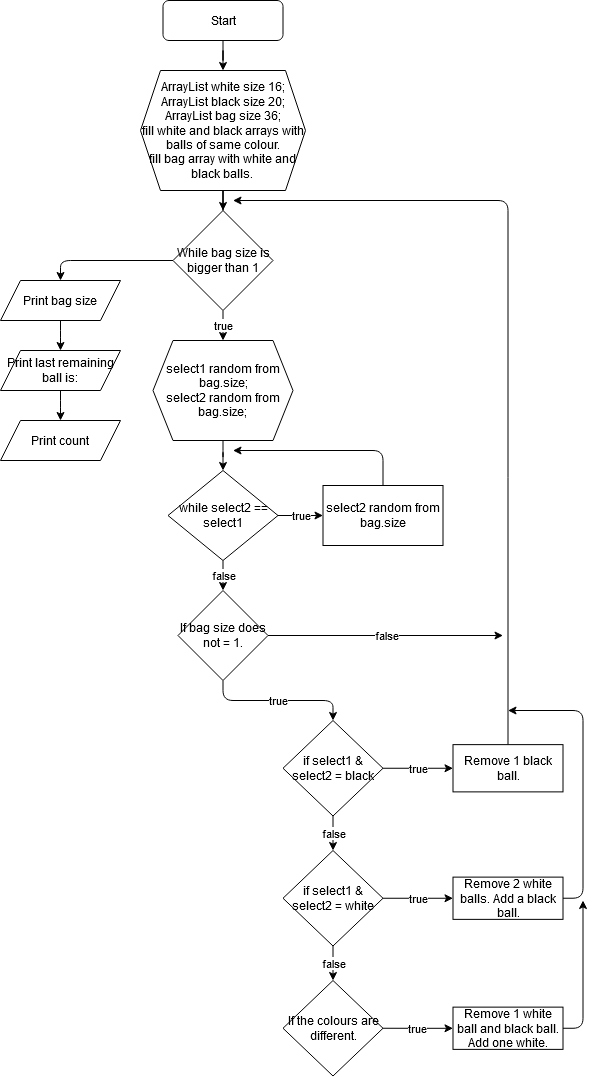

The diagram above was exported from draw.io. Its source (the exported page's mxGraphModel, read from the mxfile embedded in the PNG):
<mxGraphModel dx="1307" dy="887" grid="1" gridSize="10" guides="1" tooltips="1" connect="1" arrows="1" fold="1" page="1" pageScale="1" pageWidth="827" pageHeight="1169" math="0" shadow="0">
  <root>
    <mxCell id="0" />
    <mxCell id="1" parent="0" />
    <mxCell id="6nYO80QD4L5rVwFp7ds1-3" value="" style="edgeStyle=orthogonalEdgeStyle;rounded=0;orthogonalLoop=1;jettySize=auto;html=1;" edge="1" parent="1" source="6nYO80QD4L5rVwFp7ds1-1" target="6nYO80QD4L5rVwFp7ds1-2">
      <mxGeometry relative="1" as="geometry" />
    </mxCell>
    <mxCell id="6nYO80QD4L5rVwFp7ds1-1" value="Start" style="rounded=1;whiteSpace=wrap;html=1;" vertex="1" parent="1">
      <mxGeometry x="262.5" y="10" width="120" height="40" as="geometry" />
    </mxCell>
    <mxCell id="6nYO80QD4L5rVwFp7ds1-5" value="" style="edgeStyle=orthogonalEdgeStyle;rounded=0;orthogonalLoop=1;jettySize=auto;html=1;" edge="1" parent="1" source="6nYO80QD4L5rVwFp7ds1-2" target="6nYO80QD4L5rVwFp7ds1-4">
      <mxGeometry relative="1" as="geometry" />
    </mxCell>
    <mxCell id="6nYO80QD4L5rVwFp7ds1-2" value="&lt;div&gt;ArrayList white size 16;&lt;/div&gt;&lt;div&gt;ArrayList black size 20;&lt;/div&gt;&lt;div&gt;ArrayList bag size 36;&lt;/div&gt;&lt;div&gt;fill white and black arrays with balls of same colour.&lt;/div&gt;&lt;div&gt;fill bag array with white and black balls.&lt;br&gt;&lt;/div&gt;" style="shape=hexagon;perimeter=hexagonPerimeter2;whiteSpace=wrap;html=1;fixedSize=1;" vertex="1" parent="1">
      <mxGeometry x="240" y="80" width="165" height="120" as="geometry" />
    </mxCell>
    <mxCell id="6nYO80QD4L5rVwFp7ds1-44" value="true" style="edgeStyle=orthogonalEdgeStyle;rounded=1;orthogonalLoop=1;jettySize=auto;html=1;" edge="1" parent="1" source="6nYO80QD4L5rVwFp7ds1-4" target="6nYO80QD4L5rVwFp7ds1-8">
      <mxGeometry relative="1" as="geometry" />
    </mxCell>
    <mxCell id="6nYO80QD4L5rVwFp7ds1-50" style="edgeStyle=orthogonalEdgeStyle;rounded=1;jumpStyle=none;jumpSize=16;orthogonalLoop=1;jettySize=auto;html=1;exitX=0;exitY=0.5;exitDx=0;exitDy=0;entryX=0.5;entryY=0;entryDx=0;entryDy=0;" edge="1" parent="1" source="6nYO80QD4L5rVwFp7ds1-4" target="6nYO80QD4L5rVwFp7ds1-51">
      <mxGeometry relative="1" as="geometry">
        <mxPoint x="160" y="290" as="targetPoint" />
        <Array as="points">
          <mxPoint x="160" y="270" />
        </Array>
      </mxGeometry>
    </mxCell>
    <mxCell id="6nYO80QD4L5rVwFp7ds1-4" value="While bag size is bigger than 1" style="rhombus;whiteSpace=wrap;html=1;" vertex="1" parent="1">
      <mxGeometry x="272.5" y="220" width="100" height="100" as="geometry" />
    </mxCell>
    <mxCell id="6nYO80QD4L5rVwFp7ds1-36" value="" style="edgeStyle=orthogonalEdgeStyle;rounded=1;orthogonalLoop=1;jettySize=auto;html=1;" edge="1" parent="1" source="6nYO80QD4L5rVwFp7ds1-8" target="6nYO80QD4L5rVwFp7ds1-35">
      <mxGeometry relative="1" as="geometry" />
    </mxCell>
    <mxCell id="6nYO80QD4L5rVwFp7ds1-8" value="&lt;div&gt;select1 random from bag.size;&lt;/div&gt;&lt;div&gt;select2 random from bag.size;&lt;br&gt;&lt;/div&gt;" style="shape=hexagon;perimeter=hexagonPerimeter2;whiteSpace=wrap;html=1;fixedSize=1;" vertex="1" parent="1">
      <mxGeometry x="252.5" y="350" width="140" height="100" as="geometry" />
    </mxCell>
    <mxCell id="6nYO80QD4L5rVwFp7ds1-13" value="true" style="edgeStyle=orthogonalEdgeStyle;rounded=1;orthogonalLoop=1;jettySize=auto;html=1;exitX=0.5;exitY=1;exitDx=0;exitDy=0;" edge="1" parent="1" source="6nYO80QD4L5rVwFp7ds1-10" target="6nYO80QD4L5rVwFp7ds1-12">
      <mxGeometry relative="1" as="geometry">
        <mxPoint x="337.5" y="700" as="sourcePoint" />
      </mxGeometry>
    </mxCell>
    <mxCell id="6nYO80QD4L5rVwFp7ds1-49" value="false" style="edgeStyle=orthogonalEdgeStyle;rounded=1;jumpStyle=none;jumpSize=16;orthogonalLoop=1;jettySize=auto;html=1;exitX=1;exitY=0.5;exitDx=0;exitDy=0;" edge="1" parent="1" source="6nYO80QD4L5rVwFp7ds1-10">
      <mxGeometry relative="1" as="geometry">
        <mxPoint x="602.5" y="645" as="targetPoint" />
      </mxGeometry>
    </mxCell>
    <mxCell id="6nYO80QD4L5rVwFp7ds1-10" value="If bag size does not = 1." style="rhombus;whiteSpace=wrap;html=1;" vertex="1" parent="1">
      <mxGeometry x="277.5" y="600" width="90" height="90" as="geometry" />
    </mxCell>
    <mxCell id="6nYO80QD4L5rVwFp7ds1-15" value="true" style="edgeStyle=orthogonalEdgeStyle;rounded=0;orthogonalLoop=1;jettySize=auto;html=1;" edge="1" parent="1" source="6nYO80QD4L5rVwFp7ds1-12" target="6nYO80QD4L5rVwFp7ds1-14">
      <mxGeometry relative="1" as="geometry" />
    </mxCell>
    <mxCell id="6nYO80QD4L5rVwFp7ds1-17" value="false" style="edgeStyle=orthogonalEdgeStyle;rounded=0;orthogonalLoop=1;jettySize=auto;html=1;" edge="1" parent="1" source="6nYO80QD4L5rVwFp7ds1-12" target="6nYO80QD4L5rVwFp7ds1-16">
      <mxGeometry relative="1" as="geometry" />
    </mxCell>
    <mxCell id="6nYO80QD4L5rVwFp7ds1-12" value="if select1 &amp;amp; select2 = black" style="rhombus;whiteSpace=wrap;html=1;" vertex="1" parent="1">
      <mxGeometry x="382.5" y="730" width="100" height="95.5" as="geometry" />
    </mxCell>
    <mxCell id="6nYO80QD4L5rVwFp7ds1-41" style="edgeStyle=orthogonalEdgeStyle;rounded=1;orthogonalLoop=1;jettySize=auto;html=1;exitX=0.5;exitY=0;exitDx=0;exitDy=0;" edge="1" parent="1" source="6nYO80QD4L5rVwFp7ds1-14">
      <mxGeometry relative="1" as="geometry">
        <mxPoint x="332.5" y="210" as="targetPoint" />
        <Array as="points">
          <mxPoint x="607.5" y="210" />
        </Array>
      </mxGeometry>
    </mxCell>
    <mxCell id="6nYO80QD4L5rVwFp7ds1-14" value="Remove 1 black ball." style="whiteSpace=wrap;html=1;" vertex="1" parent="1">
      <mxGeometry x="552.5" y="754.13" width="110" height="47.25" as="geometry" />
    </mxCell>
    <mxCell id="6nYO80QD4L5rVwFp7ds1-19" value="true" style="edgeStyle=orthogonalEdgeStyle;rounded=0;orthogonalLoop=1;jettySize=auto;html=1;" edge="1" parent="1" source="6nYO80QD4L5rVwFp7ds1-16" target="6nYO80QD4L5rVwFp7ds1-18">
      <mxGeometry relative="1" as="geometry" />
    </mxCell>
    <mxCell id="6nYO80QD4L5rVwFp7ds1-21" value="&lt;div&gt;false&lt;/div&gt;" style="edgeStyle=orthogonalEdgeStyle;rounded=0;orthogonalLoop=1;jettySize=auto;html=1;entryX=0.5;entryY=0;entryDx=0;entryDy=0;" edge="1" parent="1" source="6nYO80QD4L5rVwFp7ds1-16" target="6nYO80QD4L5rVwFp7ds1-28">
      <mxGeometry relative="1" as="geometry">
        <mxPoint x="432.5" y="978.8699999999999" as="targetPoint" />
      </mxGeometry>
    </mxCell>
    <mxCell id="6nYO80QD4L5rVwFp7ds1-16" value="if select1 &amp;amp; select2 = white" style="rhombus;whiteSpace=wrap;html=1;" vertex="1" parent="1">
      <mxGeometry x="382.5" y="860" width="100" height="95.5" as="geometry" />
    </mxCell>
    <mxCell id="6nYO80QD4L5rVwFp7ds1-42" style="edgeStyle=orthogonalEdgeStyle;rounded=1;orthogonalLoop=1;jettySize=auto;html=1;exitX=1;exitY=0.5;exitDx=0;exitDy=0;" edge="1" parent="1" source="6nYO80QD4L5rVwFp7ds1-18">
      <mxGeometry relative="1" as="geometry">
        <mxPoint x="607.5" y="720" as="targetPoint" />
        <Array as="points">
          <mxPoint x="682.5" y="908" />
          <mxPoint x="682.5" y="720" />
        </Array>
      </mxGeometry>
    </mxCell>
    <mxCell id="6nYO80QD4L5rVwFp7ds1-18" value="Remove 2 white balls. Add a black ball." style="whiteSpace=wrap;html=1;" vertex="1" parent="1">
      <mxGeometry x="552.5" y="886.62" width="110" height="42.25" as="geometry" />
    </mxCell>
    <mxCell id="6nYO80QD4L5rVwFp7ds1-25" value="true" style="edgeStyle=orthogonalEdgeStyle;rounded=0;orthogonalLoop=1;jettySize=auto;html=1;exitX=1;exitY=0.5;exitDx=0;exitDy=0;" edge="1" parent="1" source="6nYO80QD4L5rVwFp7ds1-28" target="6nYO80QD4L5rVwFp7ds1-24">
      <mxGeometry relative="1" as="geometry">
        <mxPoint x="492.4755799755799" y="1037.3938095238095" as="sourcePoint" />
        <Array as="points" />
      </mxGeometry>
    </mxCell>
    <mxCell id="6nYO80QD4L5rVwFp7ds1-43" style="edgeStyle=orthogonalEdgeStyle;rounded=1;orthogonalLoop=1;jettySize=auto;html=1;exitX=1;exitY=0.5;exitDx=0;exitDy=0;" edge="1" parent="1" source="6nYO80QD4L5rVwFp7ds1-24">
      <mxGeometry relative="1" as="geometry">
        <mxPoint x="682.5" y="910" as="targetPoint" />
        <Array as="points">
          <mxPoint x="682.5" y="1038" />
          <mxPoint x="682.5" y="910" />
        </Array>
      </mxGeometry>
    </mxCell>
    <mxCell id="6nYO80QD4L5rVwFp7ds1-24" value="&lt;div&gt;Remove 1 white ball and black ball.&lt;/div&gt;&lt;div&gt;Add one white.&lt;br&gt;&lt;/div&gt;" style="whiteSpace=wrap;html=1;" vertex="1" parent="1">
      <mxGeometry x="552.5" y="1016.6300000000001" width="110" height="42.25" as="geometry" />
    </mxCell>
    <mxCell id="6nYO80QD4L5rVwFp7ds1-28" value="If the colours are different." style="rhombus;whiteSpace=wrap;html=1;" vertex="1" parent="1">
      <mxGeometry x="382.5" y="990" width="100" height="95.5" as="geometry" />
    </mxCell>
    <mxCell id="6nYO80QD4L5rVwFp7ds1-38" value="true" style="edgeStyle=orthogonalEdgeStyle;rounded=1;orthogonalLoop=1;jettySize=auto;html=1;" edge="1" parent="1" source="6nYO80QD4L5rVwFp7ds1-35" target="6nYO80QD4L5rVwFp7ds1-37">
      <mxGeometry relative="1" as="geometry" />
    </mxCell>
    <mxCell id="6nYO80QD4L5rVwFp7ds1-40" value="false" style="edgeStyle=orthogonalEdgeStyle;rounded=1;orthogonalLoop=1;jettySize=auto;html=1;exitX=0.5;exitY=1;exitDx=0;exitDy=0;" edge="1" parent="1" source="6nYO80QD4L5rVwFp7ds1-35" target="6nYO80QD4L5rVwFp7ds1-10">
      <mxGeometry relative="1" as="geometry">
        <mxPoint x="322.5" y="580" as="sourcePoint" />
      </mxGeometry>
    </mxCell>
    <mxCell id="6nYO80QD4L5rVwFp7ds1-35" value="while select2 == select1 " style="rhombus;whiteSpace=wrap;html=1;" vertex="1" parent="1">
      <mxGeometry x="267.5" y="480" width="110" height="90" as="geometry" />
    </mxCell>
    <mxCell id="6nYO80QD4L5rVwFp7ds1-39" style="edgeStyle=orthogonalEdgeStyle;rounded=1;orthogonalLoop=1;jettySize=auto;html=1;exitX=0.5;exitY=0;exitDx=0;exitDy=0;" edge="1" parent="1" source="6nYO80QD4L5rVwFp7ds1-37">
      <mxGeometry relative="1" as="geometry">
        <mxPoint x="332.5" y="460" as="targetPoint" />
        <Array as="points">
          <mxPoint x="482.5" y="460" />
        </Array>
      </mxGeometry>
    </mxCell>
    <mxCell id="6nYO80QD4L5rVwFp7ds1-37" value="select2 random from bag.size" style="whiteSpace=wrap;html=1;" vertex="1" parent="1">
      <mxGeometry x="422.5" y="495" width="120" height="60" as="geometry" />
    </mxCell>
    <mxCell id="6nYO80QD4L5rVwFp7ds1-53" value="" style="edgeStyle=orthogonalEdgeStyle;rounded=1;jumpStyle=none;jumpSize=16;orthogonalLoop=1;jettySize=auto;html=1;" edge="1" parent="1" source="6nYO80QD4L5rVwFp7ds1-51" target="6nYO80QD4L5rVwFp7ds1-52">
      <mxGeometry relative="1" as="geometry" />
    </mxCell>
    <mxCell id="6nYO80QD4L5rVwFp7ds1-51" value="Print bag size" style="shape=parallelogram;perimeter=parallelogramPerimeter;whiteSpace=wrap;html=1;fixedSize=1;" vertex="1" parent="1">
      <mxGeometry x="100" y="290" width="120" height="40" as="geometry" />
    </mxCell>
    <mxCell id="6nYO80QD4L5rVwFp7ds1-55" value="" style="edgeStyle=orthogonalEdgeStyle;rounded=1;jumpStyle=none;jumpSize=16;orthogonalLoop=1;jettySize=auto;html=1;" edge="1" parent="1" source="6nYO80QD4L5rVwFp7ds1-52" target="6nYO80QD4L5rVwFp7ds1-54">
      <mxGeometry relative="1" as="geometry" />
    </mxCell>
    <mxCell id="6nYO80QD4L5rVwFp7ds1-52" value="Print last remaining ball is:" style="shape=parallelogram;perimeter=parallelogramPerimeter;whiteSpace=wrap;html=1;fixedSize=1;" vertex="1" parent="1">
      <mxGeometry x="100" y="360" width="120" height="40" as="geometry" />
    </mxCell>
    <mxCell id="6nYO80QD4L5rVwFp7ds1-54" value="Print count" style="shape=parallelogram;perimeter=parallelogramPerimeter;whiteSpace=wrap;html=1;fixedSize=1;" vertex="1" parent="1">
      <mxGeometry x="100" y="430" width="120" height="40" as="geometry" />
    </mxCell>
  </root>
</mxGraphModel>